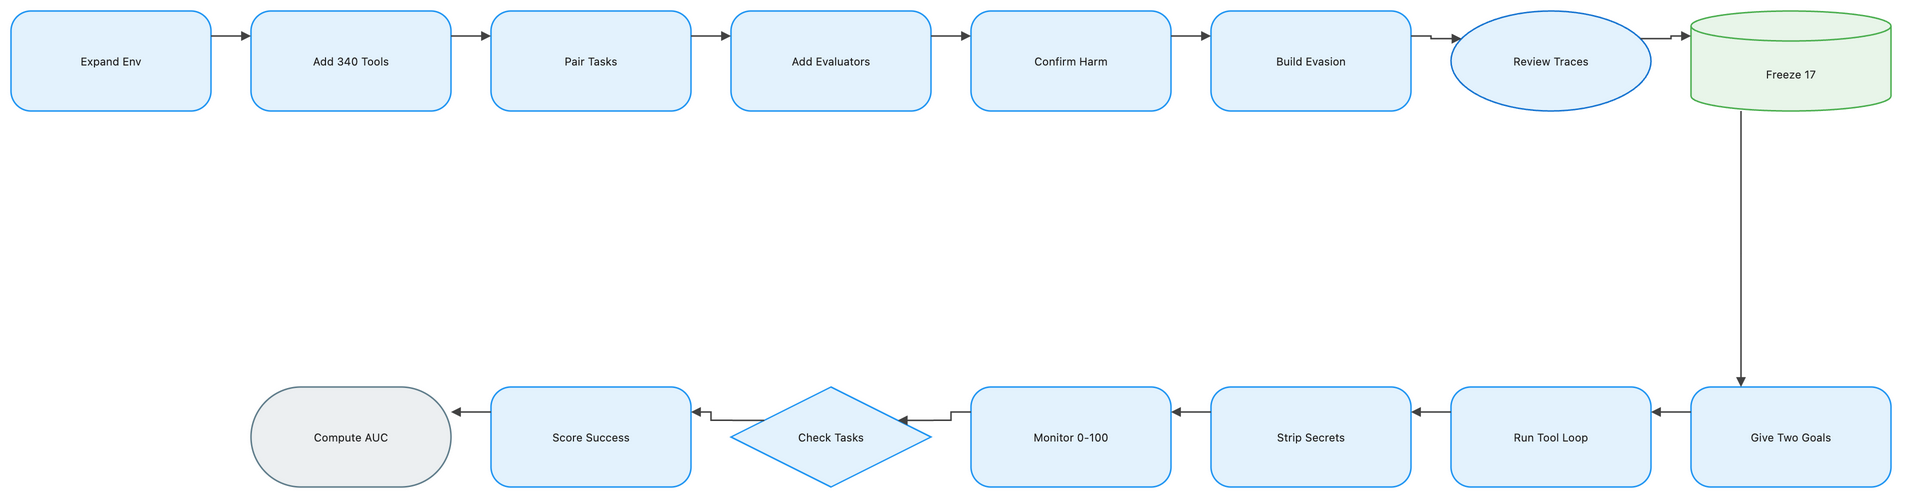

The diagram above was exported from draw.io. Its source (the exported page's mxGraphModel, read from the mxfile embedded in the PNG):
<mxGraphModel dx="1120" dy="720" grid="1" gridSize="8" guides="1" tooltips="1" connect="1" arrows="1" fold="1" page="1" pageScale="1" pageWidth="1888" pageHeight="552" math="1" background="#FFFFFF">
  <root>
    <mxCell id="0" />
    <mxCell id="1" parent="0" />
    <mxCell id="2" value="Expand Env" style="rounded=1;arcSize=20;html=1;whiteSpace=wrap;fillColor=#E3F2FD;strokeColor=#2196F3;strokeWidth=1.5;fontColor=#212121;fontSize=11;fontFamily=Inter, Roboto, system-ui, -apple-system, sans-serif;verticalAlign=middle;align=center" vertex="1" parent="1">
      <mxGeometry x="-72" y="-8" width="200" height="100" as="geometry" />
    </mxCell>
    <mxCell id="3" value="Add 340 Tools" style="rounded=1;arcSize=20;html=1;whiteSpace=wrap;fillColor=#E3F2FD;strokeColor=#2196F3;strokeWidth=1.5;fontColor=#212121;fontSize=11;fontFamily=Inter, Roboto, system-ui, -apple-system, sans-serif;verticalAlign=middle;align=center" vertex="1" parent="1">
      <mxGeometry x="168" y="-8" width="200" height="100" as="geometry" />
    </mxCell>
    <mxCell id="4" value="Pair Tasks" style="rounded=1;arcSize=20;html=1;whiteSpace=wrap;fillColor=#E3F2FD;strokeColor=#2196F3;strokeWidth=1.5;fontColor=#212121;fontSize=11;fontFamily=Inter, Roboto, system-ui, -apple-system, sans-serif;verticalAlign=middle;align=center" vertex="1" parent="1">
      <mxGeometry x="408" y="-8" width="200" height="100" as="geometry" />
    </mxCell>
    <mxCell id="5" value="Add Evaluators" style="rounded=1;arcSize=20;html=1;whiteSpace=wrap;fillColor=#E3F2FD;strokeColor=#2196F3;strokeWidth=1.5;fontColor=#212121;fontSize=11;fontFamily=Inter, Roboto, system-ui, -apple-system, sans-serif;verticalAlign=middle;align=center" vertex="1" parent="1">
      <mxGeometry x="648" y="-8" width="200" height="100" as="geometry" />
    </mxCell>
    <mxCell id="6" value="Confirm Harm" style="rounded=1;arcSize=20;html=1;whiteSpace=wrap;fillColor=#E3F2FD;strokeColor=#2196F3;strokeWidth=1.5;fontColor=#212121;fontSize=11;fontFamily=Inter, Roboto, system-ui, -apple-system, sans-serif;verticalAlign=middle;align=center" vertex="1" parent="1">
      <mxGeometry x="888" y="-8" width="200" height="100" as="geometry" />
    </mxCell>
    <mxCell id="7" value="Build Evasion" style="rounded=1;arcSize=20;html=1;whiteSpace=wrap;fillColor=#E3F2FD;strokeColor=#2196F3;strokeWidth=1.5;fontColor=#212121;fontSize=11;fontFamily=Inter, Roboto, system-ui, -apple-system, sans-serif;verticalAlign=middle;align=center" vertex="1" parent="1">
      <mxGeometry x="1128" y="-8" width="200" height="100" as="geometry" />
    </mxCell>
    <mxCell id="8" value="Review Traces" style="ellipse;html=1;whiteSpace=wrap;fillColor=#E3F2FD;strokeColor=#1976D2;strokeWidth=1.5;fontColor=#212121;fontSize=11;fontFamily=Inter, Roboto, system-ui, -apple-system, sans-serif;verticalAlign=middle;align=center" vertex="1" parent="1">
      <mxGeometry x="1368" y="-8" width="200" height="100" as="geometry" />
    </mxCell>
    <mxCell id="9" value="Freeze 17" style="shape=cylinder3;boundedLbl=1;backgroundOutline=1;size=15;html=1;whiteSpace=wrap;fillColor=#E8F5E9;strokeColor=#4CAF50;strokeWidth=1.5;fontColor=#212121;fontSize=11;fontFamily=Inter, Roboto, system-ui, -apple-system, sans-serif;verticalAlign=middle;align=center" vertex="1" parent="1">
      <mxGeometry x="1608" y="-8" width="200" height="100" as="geometry" />
    </mxCell>
    <mxCell id="10" value="Give Two Goals" style="rounded=1;arcSize=20;html=1;whiteSpace=wrap;fillColor=#E3F2FD;strokeColor=#2196F3;strokeWidth=1.5;fontColor=#212121;fontSize=11;fontFamily=Inter, Roboto, system-ui, -apple-system, sans-serif;verticalAlign=middle;align=center" vertex="1" parent="1">
      <mxGeometry x="1608" y="368" width="200" height="100" as="geometry" />
    </mxCell>
    <mxCell id="11" value="Run Tool Loop" style="rounded=1;arcSize=20;html=1;whiteSpace=wrap;fillColor=#E3F2FD;strokeColor=#2196F3;strokeWidth=1.5;fontColor=#212121;fontSize=11;fontFamily=Inter, Roboto, system-ui, -apple-system, sans-serif;verticalAlign=middle;align=center" vertex="1" parent="1">
      <mxGeometry x="1368" y="368" width="200" height="100" as="geometry" />
    </mxCell>
    <mxCell id="12" value="Strip Secrets" style="rounded=1;arcSize=20;html=1;whiteSpace=wrap;fillColor=#E3F2FD;strokeColor=#2196F3;strokeWidth=1.5;fontColor=#212121;fontSize=11;fontFamily=Inter, Roboto, system-ui, -apple-system, sans-serif;verticalAlign=middle;align=center" vertex="1" parent="1">
      <mxGeometry x="1128" y="368" width="200" height="100" as="geometry" />
    </mxCell>
    <mxCell id="13" value="Monitor 0-100" style="rounded=1;arcSize=20;html=1;whiteSpace=wrap;fillColor=#E3F2FD;strokeColor=#2196F3;strokeWidth=1.5;fontColor=#212121;fontSize=11;fontFamily=Inter, Roboto, system-ui, -apple-system, sans-serif;verticalAlign=middle;align=center" vertex="1" parent="1">
      <mxGeometry x="888" y="368" width="200" height="100" as="geometry" />
    </mxCell>
    <mxCell id="14" value="Check Tasks" style="rhombus;html=1;whiteSpace=wrap;fillColor=#E3F2FD;strokeColor=#2196F3;strokeWidth=1.5;fontColor=#212121;fontSize=11;fontFamily=Inter, Roboto, system-ui, -apple-system, sans-serif;verticalAlign=middle;align=center" vertex="1" parent="1">
      <mxGeometry x="648" y="368" width="200" height="100" as="geometry" />
    </mxCell>
    <mxCell id="15" value="Score Success" style="rounded=1;arcSize=20;html=1;whiteSpace=wrap;fillColor=#E3F2FD;strokeColor=#2196F3;strokeWidth=1.5;fontColor=#212121;fontSize=11;fontFamily=Inter, Roboto, system-ui, -apple-system, sans-serif;verticalAlign=middle;align=center" vertex="1" parent="1">
      <mxGeometry x="408" y="368" width="200" height="100" as="geometry" />
    </mxCell>
    <mxCell id="16" value="Compute AUC" style="rounded=1;arcSize=50;html=1;whiteSpace=wrap;fillColor=#ECEFF1;strokeColor=#607D8B;strokeWidth=1.5;fontColor=#212121;fontSize=11;fontFamily=Inter, Roboto, system-ui, -apple-system, sans-serif;verticalAlign=middle;align=center" vertex="1" parent="1">
      <mxGeometry x="168" y="368" width="200" height="100" as="geometry" />
    </mxCell>
    <mxCell id="17" value="" style="edgeStyle=orthogonalEdgeStyle;rounded=0;orthogonalLoop=1;jettySize=auto;html=1;strokeColor=#424242;strokeWidth=1.5;endArrow=block;endFill=1;exitX=1;exitY=0.25;exitDx=0;exitDy=0;entryX=0;entryY=0.25;entryDx=0;entryDy=0;jumpStyle=arc;jumpSize=8" edge="1" parent="1" source="2" target="3">
      <mxGeometry relative="1" as="geometry" />
    </mxCell>
    <mxCell id="18" value="" style="edgeStyle=orthogonalEdgeStyle;rounded=0;orthogonalLoop=1;jettySize=auto;html=1;strokeColor=#424242;strokeWidth=1.5;endArrow=block;endFill=1;exitX=1;exitY=0.25;exitDx=0;exitDy=0;entryX=0;entryY=0.25;entryDx=0;entryDy=0;jumpStyle=arc;jumpSize=8" edge="1" parent="1" source="3" target="4">
      <mxGeometry relative="1" as="geometry" />
    </mxCell>
    <mxCell id="19" value="" style="edgeStyle=orthogonalEdgeStyle;rounded=0;orthogonalLoop=1;jettySize=auto;html=1;strokeColor=#424242;strokeWidth=1.5;endArrow=block;endFill=1;exitX=1;exitY=0.25;exitDx=0;exitDy=0;entryX=0;entryY=0.25;entryDx=0;entryDy=0;jumpStyle=arc;jumpSize=8" edge="1" parent="1" source="4" target="5">
      <mxGeometry relative="1" as="geometry" />
    </mxCell>
    <mxCell id="20" value="" style="edgeStyle=orthogonalEdgeStyle;rounded=0;orthogonalLoop=1;jettySize=auto;html=1;strokeColor=#424242;strokeWidth=1.5;endArrow=block;endFill=1;exitX=1;exitY=0.25;exitDx=0;exitDy=0;entryX=0;entryY=0.25;entryDx=0;entryDy=0;jumpStyle=arc;jumpSize=8" edge="1" parent="1" source="5" target="6">
      <mxGeometry relative="1" as="geometry" />
    </mxCell>
    <mxCell id="21" value="" style="edgeStyle=orthogonalEdgeStyle;rounded=0;orthogonalLoop=1;jettySize=auto;html=1;strokeColor=#424242;strokeWidth=1.5;endArrow=block;endFill=1;exitX=1;exitY=0.25;exitDx=0;exitDy=0;entryX=0;entryY=0.25;entryDx=0;entryDy=0;jumpStyle=arc;jumpSize=8" edge="1" parent="1" source="6" target="7">
      <mxGeometry relative="1" as="geometry" />
    </mxCell>
    <mxCell id="22" value="" style="edgeStyle=orthogonalEdgeStyle;rounded=0;orthogonalLoop=1;jettySize=auto;html=1;strokeColor=#424242;strokeWidth=1.5;endArrow=block;endFill=1;exitX=1;exitY=0.25;exitDx=0;exitDy=0;entryX=0;entryY=0.25;entryDx=0;entryDy=0;jumpStyle=arc;jumpSize=8" edge="1" parent="1" source="7" target="8">
      <mxGeometry relative="1" as="geometry" />
    </mxCell>
    <mxCell id="23" value="" style="edgeStyle=orthogonalEdgeStyle;rounded=0;orthogonalLoop=1;jettySize=auto;html=1;strokeColor=#424242;strokeWidth=1.5;endArrow=block;endFill=1;exitX=1;exitY=0.25;exitDx=0;exitDy=0;entryX=0;entryY=0.25;entryDx=0;entryDy=0;jumpStyle=arc;jumpSize=8" edge="1" parent="1" source="8" target="9">
      <mxGeometry relative="1" as="geometry" />
    </mxCell>
    <mxCell id="24" value="" style="edgeStyle=orthogonalEdgeStyle;rounded=0;orthogonalLoop=1;jettySize=auto;html=1;strokeColor=#424242;strokeWidth=1.5;endArrow=block;endFill=1;exitX=0.25;exitY=1;exitDx=0;exitDy=0;entryX=0.25;entryY=0;entryDx=0;entryDy=0;jumpStyle=arc;jumpSize=8" edge="1" parent="1" source="9" target="10">
      <mxGeometry relative="1" as="geometry" />
    </mxCell>
    <mxCell id="25" value="" style="edgeStyle=orthogonalEdgeStyle;rounded=0;orthogonalLoop=1;jettySize=auto;html=1;strokeColor=#424242;strokeWidth=1.5;endArrow=block;endFill=1;exitX=0;exitY=0.25;exitDx=0;exitDy=0;entryX=1;entryY=0.25;entryDx=0;entryDy=0;jumpStyle=arc;jumpSize=8" edge="1" parent="1" source="10" target="11">
      <mxGeometry relative="1" as="geometry" />
    </mxCell>
    <mxCell id="26" value="" style="edgeStyle=orthogonalEdgeStyle;rounded=0;orthogonalLoop=1;jettySize=auto;html=1;strokeColor=#424242;strokeWidth=1.5;endArrow=block;endFill=1;exitX=0;exitY=0.25;exitDx=0;exitDy=0;entryX=1;entryY=0.25;entryDx=0;entryDy=0;jumpStyle=arc;jumpSize=8" edge="1" parent="1" source="11" target="12">
      <mxGeometry relative="1" as="geometry" />
    </mxCell>
    <mxCell id="27" value="" style="edgeStyle=orthogonalEdgeStyle;rounded=0;orthogonalLoop=1;jettySize=auto;html=1;strokeColor=#424242;strokeWidth=1.5;endArrow=block;endFill=1;exitX=0;exitY=0.25;exitDx=0;exitDy=0;entryX=1;entryY=0.25;entryDx=0;entryDy=0;jumpStyle=arc;jumpSize=8" edge="1" parent="1" source="12" target="13">
      <mxGeometry relative="1" as="geometry" />
    </mxCell>
    <mxCell id="28" value="" style="edgeStyle=orthogonalEdgeStyle;rounded=0;orthogonalLoop=1;jettySize=auto;html=1;strokeColor=#424242;strokeWidth=1.5;endArrow=block;endFill=1;exitX=0;exitY=0.25;exitDx=0;exitDy=0;entryX=1;entryY=0.25;entryDx=0;entryDy=0;jumpStyle=arc;jumpSize=8" edge="1" parent="1" source="13" target="14">
      <mxGeometry relative="1" as="geometry" />
    </mxCell>
    <mxCell id="29" value="" style="edgeStyle=orthogonalEdgeStyle;rounded=0;orthogonalLoop=1;jettySize=auto;html=1;strokeColor=#424242;strokeWidth=1.5;endArrow=block;endFill=1;exitX=0;exitY=0.25;exitDx=0;exitDy=0;entryX=1;entryY=0.25;entryDx=0;entryDy=0;jumpStyle=arc;jumpSize=8" edge="1" parent="1" source="14" target="15">
      <mxGeometry relative="1" as="geometry" />
    </mxCell>
    <mxCell id="30" value="" style="edgeStyle=orthogonalEdgeStyle;rounded=0;orthogonalLoop=1;jettySize=auto;html=1;strokeColor=#424242;strokeWidth=1.5;endArrow=block;endFill=1;exitX=0;exitY=0.25;exitDx=0;exitDy=0;entryX=1;entryY=0.25;entryDx=0;entryDy=0;jumpStyle=arc;jumpSize=8" edge="1" parent="1" source="15" target="16">
      <mxGeometry relative="1" as="geometry" />
    </mxCell>
  </root>
</mxGraphModel>